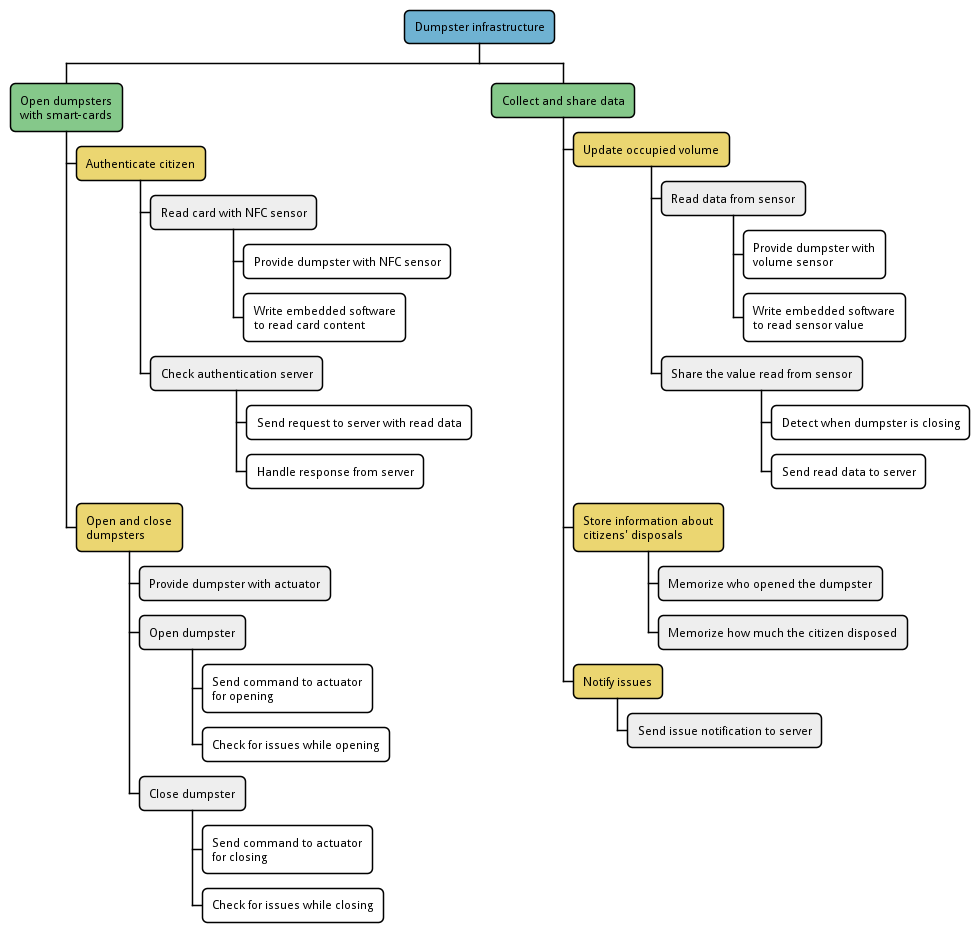

The diagram above was rendered by PlantUML. Its source (embedded in the PNG):
@startwbs
!include ../metamodels/work-breakdown.iuml

requirement(Dumpster infrastructure)

function(Open dumpsters\nwith smart-cards)
feature(Authenticate citizen)
activity(Read card with NFC sensor)
task(Provide dumpster with NFC sensor)
task(Write embedded software\nto read card content)

activity(Check authentication server)
task(Send request to server with read data)
task(Handle response from server)

feature(Open and close\ndumpsters)
activity(Provide dumpster with actuator)
activity(Open dumpster)
task(Send command to actuator\nfor opening)
task(Check for issues while opening)

activity(Close dumpster)
task(Send command to actuator\nfor closing)
task(Check for issues while closing)

function(Collect and share data)
feature(Update occupied volume)
activity(Read data from sensor)
task(Provide dumpster with\nvolume sensor)
task(Write embedded software\nto read sensor value)
activity(Share the value read from sensor)
task(Detect when dumpster is closing)
task(Send read data to server)
feature(Store information about\ncitizens' disposals)
activity(Memorize who opened the dumpster)
activity(Memorize how much the citizen disposed)
feature(Notify issues)
activity(Send issue notification to server)

@endwbs